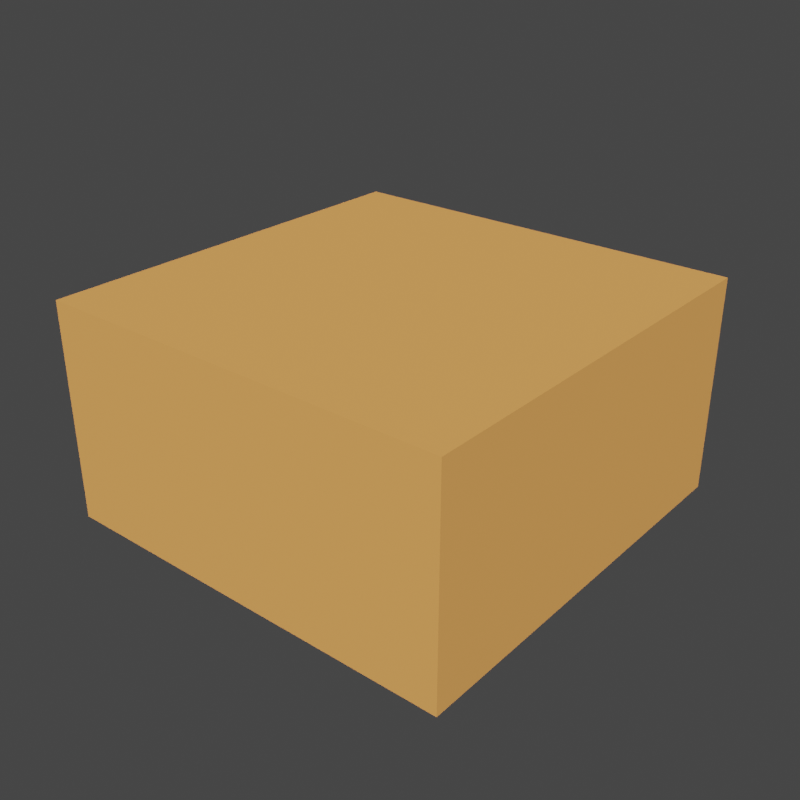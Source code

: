 # Source: merchant_crab_shop.blend  (saved by Blender 4.0.36; exported with 4.5.12 LTS)
import bpy
from mathutils import Matrix  # noqa: F401  (used for matrix-valued properties, if any)

bpy.ops.wm.read_factory_settings(use_empty=True)
scene = bpy.context.scene
scene.name = 'Scene'

# ---- collections
col_collection = bpy.data.collections.new('Collection'); scene.collection.children.link(col_collection)
col_export = bpy.data.collections.new('Export'); scene.collection.children.link(col_export)

# ---- images (referenced by path relative to the original .blend; pixels are not part of the script)
import os
ASSET_DIR = os.environ.get("B2B_ASSET_DIR", "")  # directory of the original .blend (textures are referenced by path, not embedded)
HERE = os.path.dirname(os.path.abspath(__file__))  # packed textures are extracted next to this script under _unpacked/

def load_image(name, relpath, width, height, colorspace="sRGB"):
    """Load a texture the original file referenced (path relative to the .blend, or extracted next to this script)."""
    p = next((c for c in (os.path.join(HERE, relpath), os.path.join(ASSET_DIR, relpath)) if relpath and os.path.exists(c)), "")
    if p:
        img = bpy.data.images.load(p, check_existing=True)
        img.name = name
    else:  # same state as the original file: an image datablock whose file is absent (Cycles renders it pink)
        img = bpy.data.images.new(name, width, height)
        img.source = "FILE"
        img.filepath = "//" + (relpath or name)
    img.colorspace_settings.name = colorspace
    return img
img_imphenziapixel_emission_png = load_image('ImphenziaPixel-Emission.png', '_unpacked/ImphenziaPixel-Emission.d2b62fc8.png', 128, 128, 'sRGB')
img_imphenziapixel_attributes_png = load_image('ImphenziaPixel-Attributes.png', '_unpacked/ImphenziaPixel-Attributes.21da9614.png', 128, 128, 'sRGB')
img_imphenziapixel_basecolor_png = load_image('ImphenziaPixel-BaseColor.png', '_unpacked/ImphenziaPixel-BaseColor.e97722d7.png', 128, 128, 'sRGB')

# ---- materials (node trees are filled in below, after node groups)
mat_basematerial = bpy.data.materials.new('BaseMaterial')
mat_basematerial.alpha_threshold = 0.0
mat_basematerial.use_transparent_shadow = False
mat_basematerial.roughness = 0.5
mat_basematerial.line_color = (0.0, 0.0, 0.0, 1.0)

# ---- material node trees
mat_basematerial.use_nodes = True; mat_basematerial.node_tree.nodes.clear()
_N = mat_basematerial.node_tree.nodes; _L = mat_basematerial.node_tree.links
n0 = _N.new('ShaderNodeOutputMaterial'); n0.name = 'Material Output'; n0.location = (2687, 904)
n1 = _N.new('ShaderNodeBsdfPrincipled'); n1.name = 'Principled BSDF'; n1.location = (2220, 1074)
n1.distribution = 'GGX'
n1.subsurface_method = 'RANDOM_WALK_SKIN'
n1.inputs[3].default_value = 1.45
n1.inputs[13].default_value = 0.1412
n1.inputs[28].default_value = 20.0
n2 = _N.new('ShaderNodeMath'); n2.name = 'Math'; n2.location = (1892, 744)
n2.operation = 'SUBTRACT'
n2.inputs[0].default_value = 1.0
n3 = _N.new('ShaderNodeMath'); n3.name = 'Math.003'; n3.location = (926, 312)
n3.operation = 'MULTIPLY'
n4 = _N.new('ShaderNodeMath'); n4.name = 'Math.002'; n4.location = (554, 193)
n4.operation = 'DIVIDE'
n4.inputs[1].default_value = 36.0
n5 = _N.new('ShaderNodeSeparateColor'); n5.name = 'Separate Color'; n5.location = (538, 598)
n6 = _N.new('ShaderNodeMath'); n6.name = 'Math.001'; n6.location = (1201, 841)
n6.operation = 'SUBTRACT'
n7 = _N.new('ShaderNodeSeparateXYZ'); n7.name = 'Separate XYZ'; n7.location = (963, 968)
n8 = _N.new('ShaderNodeCombineXYZ'); n8.name = 'Combine XYZ'; n8.location = (1473, 992)
n9 = _N.new('ShaderNodeTexCoord'); n9.name = 'Texture Coordinate'; n9.location = (727, 942)
n10 = _N.new('ShaderNodeTexImage'); n10.name = 'Image Texture'; n10.location = (1803, 498)
n10.image = img_imphenziapixel_emission_png
n10.interpolation = 'Closest'
n11 = _N.new('ShaderNodeTexImage'); n11.name = 'Image Texture.003'; n11.location = (205, 499)
n11.image = img_imphenziapixel_attributes_png
n11.interpolation = 'Closest'
n12 = _N.new('ShaderNodeTexImage'); n12.name = 'Image Texture.002'; n12.location = (1808, 1182)
n12.image = img_imphenziapixel_basecolor_png
n12.interpolation = 'Closest'
n13 = _N.new('ShaderNodeValue'); n13.name = 'Value'; n13.location = (357, 115)
n13.outputs[0].default_value = 126.0
_L.new(n1.outputs[0], n0.inputs[0])
_L.new(n10.outputs[0], n1.inputs[27])
_L.new(n11.outputs[0], n5.inputs[0])
_L.new(n5.outputs[1], n2.inputs[1])
_L.new(n2.outputs[0], n1.inputs[2])
_L.new(n5.outputs[0], n1.inputs[1])
_L.new(n12.outputs[0], n1.inputs[0])
_L.new(n13.outputs[0], n4.inputs[0])
_L.new(n9.outputs[2], n7.inputs[0])
_L.new(n7.outputs[0], n8.inputs[0])
_L.new(n7.outputs[2], n8.inputs[2])
_L.new(n7.outputs[1], n6.inputs[0])
_L.new(n6.outputs[0], n8.inputs[1])
_L.new(n8.outputs[0], n12.inputs[0])
_L.new(n4.outputs[0], n3.inputs[0])
_L.new(n5.outputs[2], n3.inputs[1])
_L.new(n3.outputs[0], n6.inputs[1])
_L.new(n8.outputs[0], n10.inputs[0])
n0.is_active_output = True

# ---- world
world_world = bpy.data.worlds.new('World'); scene.world = world_world
world_world.color = (0.05088, 0.05088, 0.05088)
world_world.use_sun_shadow = False
world_world.sun_shadow_jitter_overblur = 0.0

# ---- meshes
me_plane = bpy.data.meshes.new('Plane')
me_plane.from_pydata([(-2.0, -2.0, 0.0), (2.0, -2.0, 0.0), (-2.0, 2.0, 0.0), (2.0, 2.0, 0.0), (-2.0, 2.0, 0.0), (-2.0, -2.0, 0.0), (2.0, -2.0, 0.0), (2.0, 2.0, 0.0), (-1.95, 1.95, 0.05), (-1.95, -1.95, 0.05), (1.95, -1.95, 0.05), (1.95, 1.95, 0.05), (-2.0, 2.0, 0.05), (-2.0, -2.0, 0.05), (2.0, -2.0, 0.05), (2.0, 2.0, 0.05), (-2.0, 2.0, 2.05), (-2.0, -2.0, 2.05), (2.0, -2.0, 2.05), (2.0, 2.0, 2.05), (-1.95, 1.95, 2.05), (-1.95, -1.95, 2.05), (1.95, -1.95, 2.05), (1.95, 1.95, 2.05), (-2.0, 2.0, 2.1), (-2.0, -2.0, 2.1), (2.0, -2.0, 2.1), (2.0, 2.0, 2.1), (-1.95, 1.95, 2.1), (-1.95, -1.95, 2.1), (1.95, -1.95, 2.1), (1.95, 1.95, 2.1), (-2.0, -2.0, 1.89), (-2.0, 2.0, 1.89), (-1.95, 1.95, 1.89), (-1.95, -1.95, 1.89), (-2.0, -2.0, 0.7326), (-1.95, -1.95, 0.7326), (-2.0, 2.0, 0.7326), (-1.95, 1.95, 0.7326), (-2.0, -1.627, 1.89), (-2.0, -1.815, 1.751), (-2.0, -1.955, 1.89), (-2.0, 1.815, 1.751), (-2.0, 1.627, 1.89), (-2.0, 1.955, 1.89), (-1.95, 1.581, 1.89), (-1.95, 1.77, 1.751), (-1.95, 1.91, 1.89), (-1.95, -1.77, 1.751), (-1.95, -1.581, 1.89), (-1.95, -1.91, 1.89), (-1.95, 1.77, 0.8722), (-1.95, 1.581, 0.7326), (-1.95, 1.91, 0.7326), (-1.95, -1.581, 0.7326), (-1.95, -1.77, 0.8722), (-1.95, -1.91, 0.7326), (-2.0, -1.815, 0.8722), (-2.0, -1.627, 0.7326), (-2.0, -1.955, 0.7326), (-2.0, 1.627, 0.7326), (-2.0, 1.815, 0.8722), (-2.0, 1.955, 0.7326)], [], [(0, 2, 3, 1), (7, 4, 12, 15), (2, 0, 5, 4), (3, 2, 4, 7), (0, 1, 6, 5), (1, 3, 7, 6), (9, 10, 11, 8), (5, 6, 14, 13), (6, 7, 15, 14), (4, 5, 13, 12), (37, 57, 56, 49, 51, 35), (11, 10, 22, 23), (13, 14, 18, 17, 32, 36), (15, 12, 38, 33, 16, 19), (22, 21, 29, 30), (20, 23, 31, 28), (16, 17, 25, 24), (18, 19, 27, 26), (14, 15, 19, 18), (8, 11, 23, 20, 34, 39), (40, 44, 46, 50), (10, 9, 37, 35, 21, 22), (29, 28, 24, 25), (30, 29, 25, 26), (31, 30, 26, 27), (28, 31, 27, 24), (19, 16, 24, 27), (17, 18, 26, 25), (23, 22, 30, 31), (21, 20, 28, 29), (23, 20, 21, 22), (28, 31, 30, 29), (49, 56, 58, 41), (35, 51, 50, 46, 48, 34, 20, 21), (53, 61, 59, 55), (9, 8, 39, 54, 53, 55, 57, 37), (47, 43, 62, 52), (12, 13, 36, 60, 59, 61, 63, 38), (52, 54, 39, 34, 48, 47), (38, 63, 62, 43, 45, 33), (33, 45, 44, 40, 42, 32, 17, 16), (40, 41, 42), (43, 44, 45), (46, 47, 48), (49, 50, 51), (52, 53, 54), (55, 56, 57), (58, 59, 60), (61, 62, 63), (52, 62, 61, 53), (55, 59, 58, 56), (46, 44, 43, 47), (40, 50, 49, 41), (58, 60, 36, 32, 42, 41)])
_uv = me_plane.uv_layers.new(name='UVMap')
_uv.uv.foreach_set('vector', [0.2197, 0.626, 0.2197, 0.626, 0.2197, 0.626, 0.2197, 0.626, 0.2197, 0.626, 0.2197, 0.626, 0.2197, 0.626, 0.2197, 0.626, 0.2197, 0.626, 0.2197, 0.626, 0.2197, 0.626, 0.2197, 0.626, 0.2197, 0.626, 0.2197, 0.626, 0.2197, 0.626, 0.2197, 0.626, 0.2197, 0.626, 0.2197, 0.626, 0.2197, 0.626, 0.2197, 0.626, 0.2197, 0.626, 0.2197, 0.626, 0.2197, 0.626, 0.2197, 0.626, 0.2197, 0.626, 0.2197, 0.626, 0.2197, 0.626, 0.2197, 0.626, 0.2197, 0.626, 0.2197, 0.626, 0.2197, 0.626, 0.2197, 0.626, 0.2197, 0.626, 0.2197, 0.626, 0.2197, 0.626, 0.2197, 0.626, 0.2197, 0.626, 0.2197, 0.626, 0.2197, 0.626, 0.2197, 0.626, 0.2197, 0.626, 0.2197, 0.626, 0.2197, 0.626, 0.2197, 0.626, 0.2197, 0.626, 0.2197, 0.626, 0.2197, 0.626, 0.2197, 0.626, 0.2197, 0.626, 0.2197, 0.626, 0.2197, 0.626, 0.2197, 0.626, 0.2197, 0.626, 0.2197, 0.626, 0.2197, 0.626, 0.2197, 0.626, 0.2197, 0.626, 0.2197, 0.626, 0.2197, 0.626, 0.2197, 0.626, 0.2197, 0.626, 0.2197, 0.626, 0.2197, 0.626, 0.2197, 0.626, 0.2197, 0.626, 0.2197, 0.626, 0.2197, 0.626, 0.2197, 0.626, 0.2197, 0.626, 0.2197, 0.626, 0.2197, 0.626, 0.2197, 0.626, 0.2197, 0.626, 0.2197, 0.626, 0.2197, 0.626, 0.2197, 0.626, 0.2197, 0.626, 0.2197, 0.626, 0.2197, 0.626, 0.2197, 0.626, 0.2197, 0.626, 0.2197, 0.626, 0.2197, 0.626, 0.2197, 0.626, 0.2197, 0.626, 0.2197, 0.626, 0.2197, 0.626, 0.2197, 0.626, 0.2197, 0.626, 0.2197, 0.626, 0.2197, 0.626, 0.2197, 0.626, 0.2197, 0.626, 0.2197, 0.626, 0.2197, 0.626, 0.2197, 0.626, 0.2197, 0.626, 0.2197, 0.626, 0.2197, 0.626, 0.2197, 0.626, 0.2197, 0.626, 0.2197, 0.626, 0.2197, 0.626, 0.2197, 0.626, 0.2197, 0.626, 0.2197, 0.626, 0.2197, 0.626, 0.2197, 0.626, 0.2197, 0.626, 0.2197, 0.626, 0.2197, 0.626, 0.2197, 0.626, 0.2197, 0.626, 0.2197, 0.626, 0.2197, 0.626, 0.2197, 0.626, 0.2197, 0.626, 0.2197, 0.626, 0.2197, 0.626, 0.2197, 0.626, 0.2197, 0.626, 0.2197, 0.626, 0.2197, 0.626, 0.2197, 0.626, 0.2197, 0.626, 0.2197, 0.626, 0.2197, 0.626, 0.2197, 0.626, 0.2197, 0.626, 0.2197, 0.626, 0.2197, 0.626, 0.2197, 0.626, 0.2197, 0.626, 0.2197, 0.626, 0.2197, 0.626, 0.2197, 0.626, 0.2197, 0.626, 0.2197, 0.626, 0.2197, 0.626, 0.2197, 0.626, 0.2197, 0.626, 0.2197, 0.626, 0.2197, 0.626, 0.2197, 0.626, 0.2197, 0.626, 0.2197, 0.626, 0.2197, 0.626, 0.2197, 0.626, 0.2197, 0.626, 0.2197, 0.626, 0.2197, 0.626, 0.2197, 0.626, 0.2197, 0.626, 0.2197, 0.626, 0.2197, 0.626, 0.2197, 0.626, 0.2197, 0.626, 0.2197, 0.626, 0.2197, 0.626, 0.2197, 0.626, 0.2197, 0.626, 0.2197, 0.626, 0.2197, 0.626, 0.2197, 0.626, 0.2197, 0.626, 0.2197, 0.626, 0.2197, 0.626, 0.2197, 0.626, 0.2197, 0.626, 0.2197, 0.626, 0.2197, 0.626, 0.2197, 0.626, 0.2197, 0.626, 0.2197, 0.626, 0.2197, 0.626, 0.2197, 0.626, 0.2197, 0.626, 0.2197, 0.626, 0.2197, 0.626, 0.2197, 0.626, 0.2197, 0.626, 0.2197, 0.626, 0.2197, 0.626, 0.2197, 0.626, 0.2197, 0.626, 0.2197, 0.626, 0.2197, 0.626, 0.2197, 0.626, 0.2197, 0.626, 0.2197, 0.626, 0.2197, 0.626, 0.2197, 0.626, 0.2197, 0.626, 0.2197, 0.626, 0.2197, 0.626, 0.2197, 0.626, 0.2197, 0.626, 0.2197, 0.626, 0.2197, 0.626, 0.2197, 0.626, 0.2197, 0.626, 0.2197, 0.626, 0.2197, 0.626, 0.2197, 0.626, 0.2197, 0.626, 0.2197, 0.626, 0.2197, 0.626, 0.2197, 0.626, 0.2197, 0.626, 0.2197, 0.626, 0.2197, 0.626, 0.2197, 0.626, 0.2197, 0.626, 0.2197, 0.626, 0.2197, 0.626, 0.2197, 0.626, 0.2197, 0.626, 0.2197, 0.626, 0.2197, 0.626, 0.2197, 0.626, 0.2197, 0.626, 0.2197, 0.626, 0.2197, 0.626, 0.2197, 0.626, 0.2197, 0.626, 0.2197, 0.626, 0.2197, 0.626, 0.2197, 0.626, 0.2197, 0.626, 0.2197, 0.626, 0.2197, 0.626, 0.2197, 0.626, 0.2197, 0.626, 0.2197, 0.626, 0.2197, 0.626, 0.2197, 0.626, 0.2197, 0.626, 0.2197, 0.626, 0.2197, 0.626, 0.2197, 0.626])
me_plane.materials.append(mat_basematerial)
me_plane.update()

# ---- objects
ob_crabshop = bpy.data.objects.new('CrabShop', me_plane)

# ---- transforms, parenting, visibility, modifiers, constraints
ob_crabshop.location = (0.0, 0.0, 0.0)

# ---- collection membership
col_collection.objects.link(ob_crabshop)

# ---- scene / render settings (as saved in the file)
scene.frame_start = 1; scene.frame_end = 150; scene.frame_set(126)
scene.render.engine = 'BLENDER_EEVEE_NEXT'
scene.render.resolution_x = 400
scene.render.resolution_y = 400
scene.render.fps = 20
scene.render.use_motion_blur = True
scene.cycles.feature_set = 'EXPERIMENTAL'
scene.cycles.samples = 1
scene.cycles.sampling_pattern = 'TABULATED_SOBOL'
scene.cycles.use_light_tree = False
scene.cycles.bake_type = 'DIFFUSE'
scene.eevee.use_gtao = True
scene.eevee.gtao_distance = 8.09
scene.eevee.use_raytracing = True
scene.view_settings.view_transform = 'Filmic'
bpy.context.view_layer.update()

# ---- added for rendering (the .blend has no active camera and no usable light): camera, sun
cam_auto = bpy.data.cameras.new('AutoCamera')
cam_auto.lens = 50.0
cam_auto.sensor_width = 36.0
cam_auto.clip_end = 1000.0
ob_auto_camera = bpy.data.objects.new('AutoCamera', cam_auto)
scene.collection.objects.link(ob_auto_camera)
ob_auto_camera.location = (5.58287, -6.69944, 5.5163)
ob_auto_camera.rotation_euler = (1.09748, -7.21219e-08, 0.694738)
scene.camera = ob_auto_camera
light_auto_sun = bpy.data.lights.new('AutoSun', 'SUN')
light_auto_sun.energy = 3.0
light_auto_sun.angle = 0.0523599
ob_auto_sun = bpy.data.objects.new('AutoSun', light_auto_sun)
scene.collection.objects.link(ob_auto_sun)
ob_auto_sun.rotation_euler = (0.872665, 0.174533, 0.523599)
bpy.context.view_layer.update()
